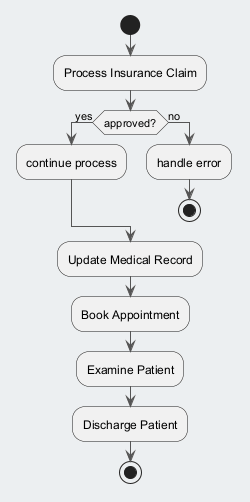

The diagram above was rendered by PlantUML. Its source (embedded in the PNG):
@startuml
skinparam backgroundColor #ECEFF1
skinparam classBackgroundColor #FFFFFF
skinparam classBorderColor #455A64
skinparam ArrowColor #555555
start
:Process Insurance Claim;
if (approved?) then (yes)
:continue process;
else (no)
:handle error;
stop
endif
:Update Medical Record;
:Book Appointment;
:Examine Patient;
:Discharge Patient;
stop
@enduml